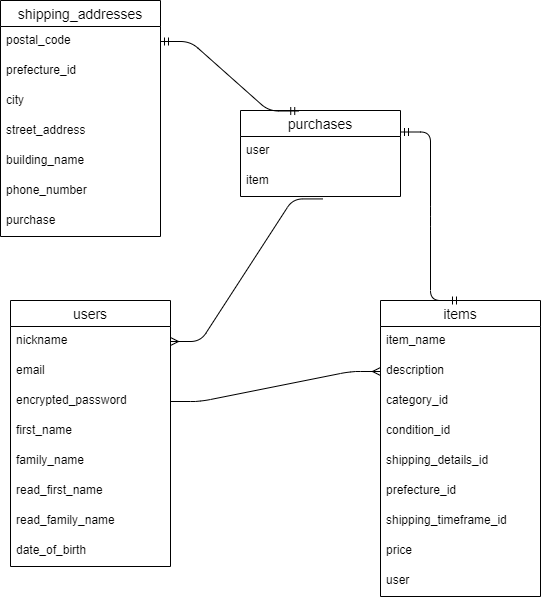

The diagram above was exported from draw.io. Its source (the exported page's mxGraphModel, read from the mxfile embedded in the PNG):
<mxGraphModel dx="668" dy="994" grid="1" gridSize="10" guides="1" tooltips="1" connect="1" arrows="1" fold="1" page="1" pageScale="1" pageWidth="827" pageHeight="1169" math="0" shadow="0">
  <root>
    <mxCell id="0" />
    <mxCell id="1" parent="0" />
    <mxCell id="2" value="users" style="swimlane;fontStyle=0;childLayout=stackLayout;horizontal=1;startSize=26;horizontalStack=0;resizeParent=1;resizeParentMax=0;resizeLast=0;collapsible=1;marginBottom=0;align=center;fontSize=14;" parent="1" vertex="1">
      <mxGeometry x="150" y="310" width="160" height="266" as="geometry" />
    </mxCell>
    <mxCell id="3" value="nickname" style="text;strokeColor=none;fillColor=none;spacingLeft=4;spacingRight=4;overflow=hidden;rotatable=0;points=[[0,0.5],[1,0.5]];portConstraint=eastwest;fontSize=12;" parent="2" vertex="1">
      <mxGeometry y="26" width="160" height="30" as="geometry" />
    </mxCell>
    <mxCell id="4" value="email" style="text;strokeColor=none;fillColor=none;spacingLeft=4;spacingRight=4;overflow=hidden;rotatable=0;points=[[0,0.5],[1,0.5]];portConstraint=eastwest;fontSize=12;" parent="2" vertex="1">
      <mxGeometry y="56" width="160" height="30" as="geometry" />
    </mxCell>
    <mxCell id="5" value="encrypted_password" style="text;strokeColor=none;fillColor=none;spacingLeft=4;spacingRight=4;overflow=hidden;rotatable=0;points=[[0,0.5],[1,0.5]];portConstraint=eastwest;fontSize=12;" parent="2" vertex="1">
      <mxGeometry y="86" width="160" height="30" as="geometry" />
    </mxCell>
    <mxCell id="23" value="first_name" style="text;strokeColor=none;fillColor=none;spacingLeft=4;spacingRight=4;overflow=hidden;rotatable=0;points=[[0,0.5],[1,0.5]];portConstraint=eastwest;fontSize=12;" parent="2" vertex="1">
      <mxGeometry y="116" width="160" height="30" as="geometry" />
    </mxCell>
    <mxCell id="24" value="family_name" style="text;strokeColor=none;fillColor=none;spacingLeft=4;spacingRight=4;overflow=hidden;rotatable=0;points=[[0,0.5],[1,0.5]];portConstraint=eastwest;fontSize=12;" vertex="1" parent="2">
      <mxGeometry y="146" width="160" height="30" as="geometry" />
    </mxCell>
    <mxCell id="25" value="read_first_name" style="text;strokeColor=none;fillColor=none;spacingLeft=4;spacingRight=4;overflow=hidden;rotatable=0;points=[[0,0.5],[1,0.5]];portConstraint=eastwest;fontSize=12;" vertex="1" parent="2">
      <mxGeometry y="176" width="160" height="30" as="geometry" />
    </mxCell>
    <mxCell id="26" value="read_family_name" style="text;strokeColor=none;fillColor=none;spacingLeft=4;spacingRight=4;overflow=hidden;rotatable=0;points=[[0,0.5],[1,0.5]];portConstraint=eastwest;fontSize=12;" vertex="1" parent="2">
      <mxGeometry y="206" width="160" height="30" as="geometry" />
    </mxCell>
    <mxCell id="27" value="date_of_birth" style="text;strokeColor=none;fillColor=none;spacingLeft=4;spacingRight=4;overflow=hidden;rotatable=0;points=[[0,0.5],[1,0.5]];portConstraint=eastwest;fontSize=12;" vertex="1" parent="2">
      <mxGeometry y="236" width="160" height="30" as="geometry" />
    </mxCell>
    <mxCell id="6" value="items" style="swimlane;fontStyle=0;childLayout=stackLayout;horizontal=1;startSize=26;horizontalStack=0;resizeParent=1;resizeParentMax=0;resizeLast=0;collapsible=1;marginBottom=0;align=center;fontSize=14;" parent="1" vertex="1">
      <mxGeometry x="520" y="310" width="160" height="296" as="geometry" />
    </mxCell>
    <mxCell id="8" value="item_name" style="text;strokeColor=none;fillColor=none;spacingLeft=4;spacingRight=4;overflow=hidden;rotatable=0;points=[[0,0.5],[1,0.5]];portConstraint=eastwest;fontSize=12;" parent="6" vertex="1">
      <mxGeometry y="26" width="160" height="30" as="geometry" />
    </mxCell>
    <mxCell id="9" value="description" style="text;strokeColor=none;fillColor=none;spacingLeft=4;spacingRight=4;overflow=hidden;rotatable=0;points=[[0,0.5],[1,0.5]];portConstraint=eastwest;fontSize=12;" parent="6" vertex="1">
      <mxGeometry y="56" width="160" height="30" as="geometry" />
    </mxCell>
    <mxCell id="28" value="category_id" style="text;strokeColor=none;fillColor=none;spacingLeft=4;spacingRight=4;overflow=hidden;rotatable=0;points=[[0,0.5],[1,0.5]];portConstraint=eastwest;fontSize=12;" vertex="1" parent="6">
      <mxGeometry y="86" width="160" height="30" as="geometry" />
    </mxCell>
    <mxCell id="29" value="condition_id" style="text;strokeColor=none;fillColor=none;spacingLeft=4;spacingRight=4;overflow=hidden;rotatable=0;points=[[0,0.5],[1,0.5]];portConstraint=eastwest;fontSize=12;" vertex="1" parent="6">
      <mxGeometry y="116" width="160" height="30" as="geometry" />
    </mxCell>
    <mxCell id="30" value="shipping_details_id" style="text;strokeColor=none;fillColor=none;spacingLeft=4;spacingRight=4;overflow=hidden;rotatable=0;points=[[0,0.5],[1,0.5]];portConstraint=eastwest;fontSize=12;" vertex="1" parent="6">
      <mxGeometry y="146" width="160" height="30" as="geometry" />
    </mxCell>
    <mxCell id="31" value="prefecture_id" style="text;strokeColor=none;fillColor=none;spacingLeft=4;spacingRight=4;overflow=hidden;rotatable=0;points=[[0,0.5],[1,0.5]];portConstraint=eastwest;fontSize=12;" vertex="1" parent="6">
      <mxGeometry y="176" width="160" height="30" as="geometry" />
    </mxCell>
    <mxCell id="32" value="shipping_timeframe_id" style="text;strokeColor=none;fillColor=none;spacingLeft=4;spacingRight=4;overflow=hidden;rotatable=0;points=[[0,0.5],[1,0.5]];portConstraint=eastwest;fontSize=12;" vertex="1" parent="6">
      <mxGeometry y="206" width="160" height="30" as="geometry" />
    </mxCell>
    <mxCell id="33" value="price" style="text;strokeColor=none;fillColor=none;spacingLeft=4;spacingRight=4;overflow=hidden;rotatable=0;points=[[0,0.5],[1,0.5]];portConstraint=eastwest;fontSize=12;" vertex="1" parent="6">
      <mxGeometry y="236" width="160" height="30" as="geometry" />
    </mxCell>
    <mxCell id="34" value="user" style="text;strokeColor=none;fillColor=none;spacingLeft=4;spacingRight=4;overflow=hidden;rotatable=0;points=[[0,0.5],[1,0.5]];portConstraint=eastwest;fontSize=12;" vertex="1" parent="6">
      <mxGeometry y="266" width="160" height="30" as="geometry" />
    </mxCell>
    <mxCell id="17" value="" style="edgeStyle=entityRelationEdgeStyle;fontSize=12;html=1;endArrow=ERmany;entryX=0;entryY=0.5;entryDx=0;entryDy=0;exitX=1;exitY=0.5;exitDx=0;exitDy=0;" parent="1" edge="1" target="9" source="5">
      <mxGeometry width="100" height="100" relative="1" as="geometry">
        <mxPoint x="330" y="410" as="sourcePoint" />
        <mxPoint x="500" y="410" as="targetPoint" />
      </mxGeometry>
    </mxCell>
    <mxCell id="35" value="shipping_addresses" style="swimlane;fontStyle=0;childLayout=stackLayout;horizontal=1;startSize=26;horizontalStack=0;resizeParent=1;resizeParentMax=0;resizeLast=0;collapsible=1;marginBottom=0;align=center;fontSize=14;" vertex="1" parent="1">
      <mxGeometry x="140" y="10" width="160" height="236" as="geometry" />
    </mxCell>
    <mxCell id="36" value="postal_code" style="text;strokeColor=none;fillColor=none;spacingLeft=4;spacingRight=4;overflow=hidden;rotatable=0;points=[[0,0.5],[1,0.5]];portConstraint=eastwest;fontSize=12;" vertex="1" parent="35">
      <mxGeometry y="26" width="160" height="30" as="geometry" />
    </mxCell>
    <mxCell id="37" value="prefecture_id" style="text;strokeColor=none;fillColor=none;spacingLeft=4;spacingRight=4;overflow=hidden;rotatable=0;points=[[0,0.5],[1,0.5]];portConstraint=eastwest;fontSize=12;" vertex="1" parent="35">
      <mxGeometry y="56" width="160" height="30" as="geometry" />
    </mxCell>
    <mxCell id="38" value="city" style="text;strokeColor=none;fillColor=none;spacingLeft=4;spacingRight=4;overflow=hidden;rotatable=0;points=[[0,0.5],[1,0.5]];portConstraint=eastwest;fontSize=12;" vertex="1" parent="35">
      <mxGeometry y="86" width="160" height="30" as="geometry" />
    </mxCell>
    <mxCell id="39" value="street_address" style="text;strokeColor=none;fillColor=none;spacingLeft=4;spacingRight=4;overflow=hidden;rotatable=0;points=[[0,0.5],[1,0.5]];portConstraint=eastwest;fontSize=12;" vertex="1" parent="35">
      <mxGeometry y="116" width="160" height="30" as="geometry" />
    </mxCell>
    <mxCell id="40" value="building_name" style="text;strokeColor=none;fillColor=none;spacingLeft=4;spacingRight=4;overflow=hidden;rotatable=0;points=[[0,0.5],[1,0.5]];portConstraint=eastwest;fontSize=12;" vertex="1" parent="35">
      <mxGeometry y="146" width="160" height="30" as="geometry" />
    </mxCell>
    <mxCell id="41" value="phone_number" style="text;strokeColor=none;fillColor=none;spacingLeft=4;spacingRight=4;overflow=hidden;rotatable=0;points=[[0,0.5],[1,0.5]];portConstraint=eastwest;fontSize=12;" vertex="1" parent="35">
      <mxGeometry y="176" width="160" height="30" as="geometry" />
    </mxCell>
    <mxCell id="42" value="purchase" style="text;strokeColor=none;fillColor=none;spacingLeft=4;spacingRight=4;overflow=hidden;rotatable=0;points=[[0,0.5],[1,0.5]];portConstraint=eastwest;fontSize=12;" vertex="1" parent="35">
      <mxGeometry y="206" width="160" height="30" as="geometry" />
    </mxCell>
    <mxCell id="43" value="purchases" style="swimlane;fontStyle=0;childLayout=stackLayout;horizontal=1;startSize=26;horizontalStack=0;resizeParent=1;resizeParentMax=0;resizeLast=0;collapsible=1;marginBottom=0;align=center;fontSize=14;" vertex="1" parent="1">
      <mxGeometry x="380" y="120" width="160" height="86" as="geometry" />
    </mxCell>
    <mxCell id="47" value="user" style="text;strokeColor=none;fillColor=none;spacingLeft=4;spacingRight=4;overflow=hidden;rotatable=0;points=[[0,0.5],[1,0.5]];portConstraint=eastwest;fontSize=12;" vertex="1" parent="43">
      <mxGeometry y="26" width="160" height="30" as="geometry" />
    </mxCell>
    <mxCell id="52" value="item" style="text;strokeColor=none;fillColor=none;spacingLeft=4;spacingRight=4;overflow=hidden;rotatable=0;points=[[0,0.5],[1,0.5]];portConstraint=eastwest;fontSize=12;" vertex="1" parent="43">
      <mxGeometry y="56" width="160" height="30" as="geometry" />
    </mxCell>
    <mxCell id="50" value="" style="edgeStyle=entityRelationEdgeStyle;fontSize=12;html=1;endArrow=ERmandOne;startArrow=ERmandOne;exitX=1;exitY=0.5;exitDx=0;exitDy=0;entryX=0.364;entryY=0.006;entryDx=0;entryDy=0;entryPerimeter=0;" edge="1" parent="1" source="36" target="43">
      <mxGeometry width="100" height="100" relative="1" as="geometry">
        <mxPoint x="30" y="430" as="sourcePoint" />
        <mxPoint x="150" y="340" as="targetPoint" />
      </mxGeometry>
    </mxCell>
    <mxCell id="53" value="" style="edgeStyle=entityRelationEdgeStyle;fontSize=12;html=1;endArrow=ERmany;entryX=1;entryY=0.5;entryDx=0;entryDy=0;exitX=0.515;exitY=1.081;exitDx=0;exitDy=0;exitPerimeter=0;" edge="1" parent="1" source="52" target="3">
      <mxGeometry width="100" height="100" relative="1" as="geometry">
        <mxPoint x="390" y="550" as="sourcePoint" />
        <mxPoint x="490" y="450" as="targetPoint" />
      </mxGeometry>
    </mxCell>
    <mxCell id="54" value="" style="edgeStyle=entityRelationEdgeStyle;fontSize=12;html=1;endArrow=ERmandOne;startArrow=ERmandOne;entryX=0.5;entryY=0;entryDx=0;entryDy=0;exitX=1;exitY=0.25;exitDx=0;exitDy=0;" edge="1" parent="1" source="43" target="6">
      <mxGeometry width="100" height="100" relative="1" as="geometry">
        <mxPoint x="380" y="550" as="sourcePoint" />
        <mxPoint x="480" y="450" as="targetPoint" />
      </mxGeometry>
    </mxCell>
  </root>
</mxGraphModel>